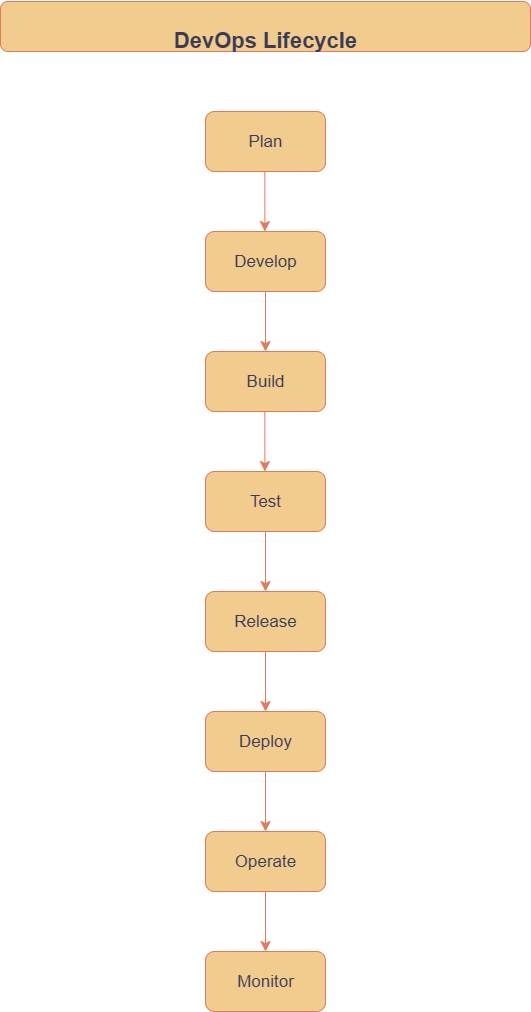

The diagram above was exported from draw.io. Its source (the exported page's mxGraphModel, read from the mxfile embedded in the PNG):
<mxGraphModel dx="400" dy="533" grid="1" gridSize="10" guides="1" tooltips="1" connect="1" arrows="1" fold="1" page="1" pageScale="1" pageWidth="850" pageHeight="1100" math="0" shadow="0">
  <root>
    <mxCell id="0" />
    <mxCell id="1" parent="0" />
    <mxCell id="7FEgRwOroy3eO7h9_KMr-1" value="&lt;font style=&quot;font-size: 17px;&quot;&gt;Monitor&lt;/font&gt;" style="rounded=1;whiteSpace=wrap;html=1;labelBackgroundColor=none;fillColor=#F2CC8F;strokeColor=#E07A5F;fontColor=#393C56;" parent="1" vertex="1">
      <mxGeometry x="360" y="1000" width="120" height="60" as="geometry" />
    </mxCell>
    <mxCell id="7FEgRwOroy3eO7h9_KMr-16" value="" style="edgeStyle=none;curved=1;rounded=0;orthogonalLoop=1;jettySize=auto;html=1;fontSize=12;startSize=8;endSize=8;labelBackgroundColor=none;strokeColor=#E07A5F;fontColor=default;" parent="1" source="7FEgRwOroy3eO7h9_KMr-2" target="7FEgRwOroy3eO7h9_KMr-7" edge="1">
      <mxGeometry relative="1" as="geometry" />
    </mxCell>
    <mxCell id="7FEgRwOroy3eO7h9_KMr-2" value="&lt;font style=&quot;font-size: 17px;&quot;&gt;Release&lt;/font&gt;" style="rounded=1;whiteSpace=wrap;html=1;labelBackgroundColor=none;fillColor=#F2CC8F;strokeColor=#E07A5F;fontColor=#393C56;" parent="1" vertex="1">
      <mxGeometry x="360" y="640" width="120" height="60" as="geometry" />
    </mxCell>
    <mxCell id="7FEgRwOroy3eO7h9_KMr-15" value="" style="edgeStyle=none;curved=1;rounded=0;orthogonalLoop=1;jettySize=auto;html=1;fontSize=12;startSize=8;endSize=8;labelBackgroundColor=none;strokeColor=#E07A5F;fontColor=default;" parent="1" source="7FEgRwOroy3eO7h9_KMr-3" target="7FEgRwOroy3eO7h9_KMr-2" edge="1">
      <mxGeometry relative="1" as="geometry" />
    </mxCell>
    <mxCell id="7FEgRwOroy3eO7h9_KMr-3" value="&lt;font style=&quot;font-size: 17px;&quot;&gt;Test&lt;/font&gt;" style="rounded=1;whiteSpace=wrap;html=1;labelBackgroundColor=none;fillColor=#F2CC8F;strokeColor=#E07A5F;fontColor=#393C56;" parent="1" vertex="1">
      <mxGeometry x="360" y="520" width="120" height="60" as="geometry" />
    </mxCell>
    <mxCell id="7FEgRwOroy3eO7h9_KMr-4" value="&lt;font style=&quot;font-size: 17px;&quot;&gt;Build&lt;/font&gt;" style="rounded=1;whiteSpace=wrap;html=1;labelBackgroundColor=none;fillColor=#F2CC8F;strokeColor=#E07A5F;fontColor=#393C56;" parent="1" vertex="1">
      <mxGeometry x="360" y="400" width="120" height="60" as="geometry" />
    </mxCell>
    <mxCell id="7FEgRwOroy3eO7h9_KMr-13" value="" style="edgeStyle=none;curved=1;rounded=0;orthogonalLoop=1;jettySize=auto;html=1;fontSize=12;startSize=8;endSize=8;labelBackgroundColor=none;strokeColor=#E07A5F;fontColor=default;" parent="1" source="7FEgRwOroy3eO7h9_KMr-5" target="7FEgRwOroy3eO7h9_KMr-4" edge="1">
      <mxGeometry relative="1" as="geometry" />
    </mxCell>
    <mxCell id="7FEgRwOroy3eO7h9_KMr-5" value="&lt;font style=&quot;font-size: 17px;&quot;&gt;Develop&lt;/font&gt;" style="rounded=1;whiteSpace=wrap;html=1;labelBackgroundColor=none;fillColor=#F2CC8F;strokeColor=#E07A5F;fontColor=#393C56;" parent="1" vertex="1">
      <mxGeometry x="360" y="280" width="120" height="60" as="geometry" />
    </mxCell>
    <mxCell id="7FEgRwOroy3eO7h9_KMr-6" value="&lt;font style=&quot;font-size: 17px;&quot;&gt;Plan&lt;/font&gt;" style="rounded=1;whiteSpace=wrap;html=1;labelBackgroundColor=none;fillColor=#F2CC8F;strokeColor=#E07A5F;fontColor=#393C56;" parent="1" vertex="1">
      <mxGeometry x="360" y="160" width="120" height="60" as="geometry" />
    </mxCell>
    <mxCell id="7FEgRwOroy3eO7h9_KMr-17" value="" style="edgeStyle=none;curved=1;rounded=0;orthogonalLoop=1;jettySize=auto;html=1;fontSize=12;startSize=8;endSize=8;labelBackgroundColor=none;strokeColor=#E07A5F;fontColor=default;" parent="1" source="7FEgRwOroy3eO7h9_KMr-7" target="7FEgRwOroy3eO7h9_KMr-8" edge="1">
      <mxGeometry relative="1" as="geometry" />
    </mxCell>
    <mxCell id="7FEgRwOroy3eO7h9_KMr-7" value="&lt;font style=&quot;font-size: 17px;&quot;&gt;Deploy&lt;/font&gt;" style="rounded=1;whiteSpace=wrap;html=1;labelBackgroundColor=none;fillColor=#F2CC8F;strokeColor=#E07A5F;fontColor=#393C56;" parent="1" vertex="1">
      <mxGeometry x="360" y="760" width="120" height="60" as="geometry" />
    </mxCell>
    <mxCell id="7FEgRwOroy3eO7h9_KMr-18" value="" style="edgeStyle=none;curved=1;rounded=0;orthogonalLoop=1;jettySize=auto;html=1;fontSize=12;startSize=8;endSize=8;labelBackgroundColor=none;strokeColor=#E07A5F;fontColor=default;" parent="1" source="7FEgRwOroy3eO7h9_KMr-8" target="7FEgRwOroy3eO7h9_KMr-1" edge="1">
      <mxGeometry relative="1" as="geometry" />
    </mxCell>
    <mxCell id="7FEgRwOroy3eO7h9_KMr-8" value="&lt;font style=&quot;font-size: 17px;&quot;&gt;Operate&lt;/font&gt;" style="rounded=1;whiteSpace=wrap;html=1;labelBackgroundColor=none;fillColor=#F2CC8F;strokeColor=#E07A5F;fontColor=#393C56;" parent="1" vertex="1">
      <mxGeometry x="360" y="880" width="120" height="60" as="geometry" />
    </mxCell>
    <mxCell id="7FEgRwOroy3eO7h9_KMr-11" value="&lt;b&gt;&lt;font style=&quot;font-size: 22px;&quot;&gt;&lt;br&gt;DevOps Lifecycle&lt;/font&gt;&lt;br&gt;&lt;/b&gt;" style="rounded=1;whiteSpace=wrap;html=1;labelBackgroundColor=none;fillColor=#F2CC8F;strokeColor=#E07A5F;fontColor=#393C56;" parent="1" vertex="1">
      <mxGeometry x="155" y="50" width="530" height="50" as="geometry" />
    </mxCell>
    <mxCell id="7FEgRwOroy3eO7h9_KMr-12" value="" style="endArrow=classic;html=1;rounded=0;fontSize=12;startSize=8;endSize=8;curved=1;labelBackgroundColor=none;strokeColor=#E07A5F;fontColor=default;" parent="1" edge="1">
      <mxGeometry width="50" height="50" relative="1" as="geometry">
        <mxPoint x="419.38" y="220" as="sourcePoint" />
        <mxPoint x="419.38" y="280" as="targetPoint" />
      </mxGeometry>
    </mxCell>
    <mxCell id="7FEgRwOroy3eO7h9_KMr-14" value="" style="endArrow=classic;html=1;rounded=0;fontSize=12;startSize=8;endSize=8;curved=1;labelBackgroundColor=none;strokeColor=#E07A5F;fontColor=default;" parent="1" edge="1">
      <mxGeometry width="50" height="50" relative="1" as="geometry">
        <mxPoint x="419.38" y="460" as="sourcePoint" />
        <mxPoint x="419.38" y="520" as="targetPoint" />
      </mxGeometry>
    </mxCell>
  </root>
</mxGraphModel>